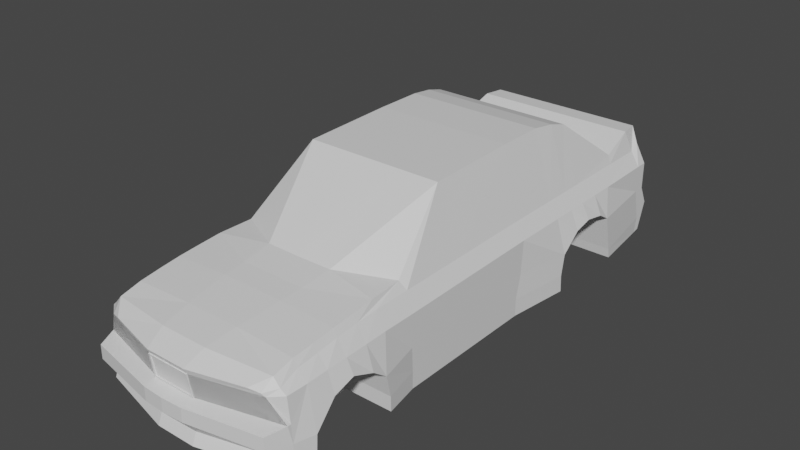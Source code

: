 # Source: not_a_bmw.blend  (saved by Blender 3.1.7; exported with 4.5.12 LTS)
import bpy
from mathutils import Matrix  # noqa: F401  (used for matrix-valued properties, if any)

bpy.ops.wm.read_factory_settings(use_empty=True)
scene = bpy.context.scene
scene.name = 'Scene'

# ---- collections
col_collection = bpy.data.collections.new('Collection'); scene.collection.children.link(col_collection)

# ---- materials (node trees are filled in below, after node groups)
mat_material = bpy.data.materials.new('Material')
mat_material.alpha_threshold = 0.0
mat_material.use_transparent_shadow = False
mat_material.line_color = (0.0, 0.0, 0.0, 1.0)

# ---- material node trees
mat_material.use_nodes = True; mat_material.node_tree.nodes.clear()
_N = mat_material.node_tree.nodes; _L = mat_material.node_tree.links
n0 = _N.new('ShaderNodeOutputMaterial'); n0.name = 'Material Output'; n0.location = (300, 300)
n1 = _N.new('ShaderNodeBsdfPrincipled'); n1.name = 'Principled BSDF'; n1.location = (10, 300)
n1.distribution = 'GGX'
n1.subsurface_method = 'RANDOM_WALK_SKIN'
n1.inputs[2].default_value = 0.4
n1.inputs[3].default_value = 1.45
n1.inputs[27].default_value = (0.0, 0.0, 0.0, 1.0)
n1.inputs[28].default_value = 1.0
_L.new(n1.outputs[0], n0.inputs[0])
n0.is_active_output = True

# ---- world
world_world = bpy.data.worlds.new('World'); scene.world = world_world
world_world.use_nodes = True; world_world.node_tree.nodes.clear()
_N = world_world.node_tree.nodes; _L = world_world.node_tree.links
n0 = _N.new('ShaderNodeOutputWorld'); n0.name = 'World Output'; n0.location = (300, 300)
n1 = _N.new('ShaderNodeBackground'); n1.name = 'Background'; n1.location = (10, 300)
n1.inputs[0].default_value = (0.05088, 0.05088, 0.05088, 1.0)
_L.new(n1.outputs[0], n0.inputs[0])
n0.is_active_output = True
world_world.color = (0.05088, 0.05088, 0.05088)
world_world.use_sun_shadow = False
world_world.sun_shadow_jitter_overblur = 0.0

# ---- meshes
me_cube = bpy.data.meshes.new('Cube')
me_cube.from_pydata([(1.333, 3.893, 2.976), (1.333, 5.658, 1.655), (1.333, 6.592, 2.009), (0.0, 6.592, 2.009), (0.0, 5.658, 1.655), (0.0, 2.712, 3.216), (0.0, 3.893, 2.976), (1.333, 3.369, 3.125), (0.0, 3.369, 3.125), (0.0, 1.413, 3.216), (0.7808, 1.413, 3.216), (0.0, 1.136, 1.416), (1.333, 1.136, 1.416), (0.0, 3.369, 1.416), (0.0, 2.712, 1.416), (0.0, 3.893, 1.416), (1.333, 7.03, 1.583), (0.0, 6.778, 1.416), (0.0, 7.03, 1.583), (0.0, 5.617, 1.416), (0.0, 4.497, 1.416), (0.0, -3.898, 1.363), (0.0, 1.136, 1.416), (0.0, -2.894, 1.371), (1.333, 1.136, 1.416), (0.0, -5.107, 1.274), (0.0, -6.243, 1.138), (0.0, -7.501, 0.8831), (0.0, -7.029, 0.9775), (0.0, -4.503, 1.32), (0.0, -5.675, 1.195), (0.0, 2.712, -0.5587), (1.582, 2.712, -0.5587), (1.582, 1.004, -0.5587), (0.0, 3.369, -0.5587), (1.582, 3.369, -0.5587), (0.0, 3.893, -0.5587), (0.0, 5.103, -0.7758), (1.582, 5.103, -0.7758), (1.582, 3.893, -0.5587), (0.0, -4.503, -0.5587), (0.0, -7.029, -0.6769), (0.0, -6.243, -0.693), (0.0, 7.377, -0.2609), (0.0, 4.497, -0.5587), (0.0, 7.009, -0.6393), (1.582, 1.004, -0.5587), (1.582, 7.377, -0.2609), (1.582, -6.243, -0.693), (1.582, -5.675, -0.5587), (0.542, -7.378, -0.6742), (0.0, -7.378, -0.6742), (1.582, -5.107, -0.5587), (1.582, -3.959, -0.6147), (1.582, -4.503, -0.5587), (0.0, -3.959, -0.6147), (0.0, -2.99, -0.5587), (0.0, -5.675, -0.5587), (0.0, -5.107, -0.5587), (0.0, 1.004, -0.5587), (1.582, 4.497, -0.5587), (0.0, 1.004, -0.5587), (0.0, 1.153, 0.07983), (0.0, 2.814, 0.008937), (1.582, 2.814, 0.008937), (1.582, 1.153, 0.07983), (0.0, 3.369, 0.4649), (1.582, 3.369, 0.4649), (0.0, 3.893, 0.5835), (0.0, 4.866, 0.2433), (1.582, 4.866, 0.2433), (1.582, 3.893, 0.5835), (0.0, 7.112, 0.2656), (0.0, 4.497, 0.4706), (0.0, 6.778, 0.2656), (1.582, 4.497, 0.4706), (1.582, 1.153, 0.07983), (0.0, 1.153, 0.07983), (0.0, -3.017, 0.07087), (1.582, 7.112, 0.2656), (0.0, -5.107, 0.5285), (1.582, -6.219, -0.2716), (1.582, -5.675, 0.3565), (0.0, -4.503, 0.284), (0.571, -7.716, 0.1263), (0.0, -7.036, -0.2582), (0.0, -5.675, 0.3565), (0.0, -6.219, -0.2716), (1.582, -5.107, 0.5285), (0.0, -4.093, -0.02539), (1.582, -4.093, -0.02539), (0.0, -7.747, -0.2416), (1.582, -4.503, 0.284), (0.0, -5.675, 0.8969), (1.582, -5.675, -1.023), (0.0, -5.675, -1.023), (1.582, -4.503, -1.023), (0.0, -4.503, -1.023), (0.0, -4.503, 0.9126), (0.542, -7.496, -0.9855), (0.0, -7.496, -0.9855), (0.0, -7.479, 0.8229), (0.5904, -7.479, 0.8229), (0.0, -7.029, 0.8499), (0.542, -7.029, -1.023), (0.0, -7.029, -1.023), (1.582, -6.243, -1.023), (0.0, -6.243, -1.023), (0.0, -6.243, 0.879), (0.0, -5.107, -1.023), (0.0, -5.107, 0.8991), (1.582, -5.107, -1.023), (0.0, -3.952, -1.012), (1.582, -3.952, -1.012), (0.0, -3.905, 0.9305), (1.582, -2.99, -1.023), (0.0, -3.037, 0.9327), (0.0, -2.99, -1.023), (0.0, 1.217, 0.9909), (0.0, 1.004, -1.023), (1.582, 1.004, -1.023), (1.582, 1.217, 0.9909), (1.582, 4.497, -1.023), (0.0, 4.497, -1.023), (0.0, 4.497, 0.9909), (1.582, 7.112, -1.023), (0.0, 7.112, -1.023), (1.582, 7.112, 1.014), (0.0, 7.112, 1.014), (0.0, 6.921, -1.063), (1.582, 6.921, -1.063), (0.0, 6.778, 1.014), (0.0, 5.152, -1.051), (1.582, 5.152, -1.051), (0.0, 5.157, 0.9909), (0.0, 3.893, 0.9909), (0.0, 3.893, -1.023), (1.582, 3.893, -1.023), (0.0, 3.369, -1.023), (0.0, 3.369, 0.9909), (1.582, 3.369, -1.023), (1.582, 2.741, -1.023), (1.582, 1.217, 0.9909), (1.582, 1.004, -1.023), (0.0, 2.712, 0.9909), (0.0, 2.741, -1.023), (0.0, 1.217, 0.9909), (0.0, 1.004, -1.023), (0.7808, 2.712, 3.216), (0.0, -3.699, 1.682), (0.0, -4.503, 1.574), (0.5541, -7.542, 0.9619), (0.6446, -7.029, 1.245), (0.7297, -6.243, 1.382), (0.0, -6.243, 1.382), (0.0, 7.152, 1.992), (1.333, 7.152, 1.992), (0.7808, 1.413, 3.216), (0.0, 1.413, 3.216), (0.8883, -4.503, 1.574), (0.9347, -3.681, 1.682), (0.0, -7.029, 1.245), (0.0, -7.542, 0.9619), (0.8032, -5.675, 1.453), (0.8496, -5.107, 1.525), (0.0, -5.107, 1.525), (0.0, -5.675, 1.453), (0.0, -0.9388, 0.0755), (0.0, -0.951, 1.394), (0.0, -0.9258, -1.023), (0.0, -0.9485, 0.9628), (1.582, -0.9258, -1.023), (0.0, -0.9258, -0.5587), (0.7808, -1.168, 3.154), (0.0, -1.168, 3.154), (2.305, 6.592, 2.009), (2.37, 5.658, 1.655), (2.356, -4.503, 1.512), (2.284, -2.97, 1.586), (1.989, -7.176, 0.9619), (2.34, -6.795, 1.182), (1.943, 3.369, 3.125), (1.904, 2.712, 3.216), (2.356, -5.675, 1.391), (2.356, -5.107, 1.462), (1.975, 3.893, 2.976), (2.705, 1.217, 0.9909), (2.456, 1.136, 1.416), (2.517, -6.795, 0.9775), (2.665, -6.776, 0.8499), (2.705, -5.107, 0.8991), (2.89, -5.107, 0.5285), (2.705, -6.243, 0.879), (2.456, -6.243, 1.138), (2.456, 4.497, 1.416), (2.705, 4.497, 0.9909), (2.456, 6.778, 1.416), (2.456, 5.617, 1.416), (2.456, 3.893, 1.416), (2.456, 3.369, 1.416), (2.456, 2.712, 1.416), (2.269, -7.073, 0.8993), (1.904, 1.413, 3.216), (2.456, 1.136, 1.416), (2.34, -6.243, 1.32), (2.456, -5.675, 1.195), (2.456, -4.503, 1.32), (2.456, -3.898, 1.363), (2.456, -5.107, 1.274), (2.456, -0.951, 1.394), (2.705, -0.9258, -0.5587), (2.705, -2.99, -0.5587), (2.89, -6.243, -0.693), (2.758, -6.752, -0.6769), (2.923, 2.712, -0.5587), (2.705, 1.004, -0.5587), (2.89, -3.959, -0.6147), (2.89, -5.675, 0.3565), (2.679, -6.848, -0.6742), (2.923, 5.103, -0.7758), (2.705, 7.009, -0.6393), (2.705, 7.112, 0.2656), (2.705, 7.377, -0.2609), (2.923, 2.814, 0.008937), (2.923, 4.866, 0.2433), (2.89, -6.219, -0.2716), (2.705, 6.778, 0.2656), (2.89, -4.093, -0.02539), (2.54, -7.333, -0.2416), (2.89, -4.503, 0.284), (2.758, -6.759, -0.2582), (2.923, 3.893, 0.5835), (2.923, 4.497, 0.4706), (2.705, -0.9388, 0.0755), (2.705, -3.017, 0.07087), (2.923, 3.369, 0.4649), (2.705, 1.153, 0.07983), (2.705, 5.157, 0.9909), (2.705, 3.893, 0.9909), (2.705, 7.112, 1.014), (2.345, -7.031, 0.8229), (2.705, -5.675, 0.8969), (2.705, 6.778, 1.014), (2.705, 1.217, 0.9909), (2.705, 1.153, 0.07983), (2.705, 2.712, 0.9909), (2.705, 3.369, 0.9909), (2.705, -4.503, 0.9126), (2.679, -6.966, -0.9855), (2.758, -6.752, -1.023), (2.705, -3.905, 0.9305), (2.705, -3.037, 0.9327), (2.89, -3.952, -1.012), (2.705, -0.9485, 0.9628), (2.705, -2.99, -1.023), (2.89, -6.243, -1.023), (2.705, -0.9258, -1.023), (2.456, -2.894, 1.371), (2.456, 7.03, 1.583), (2.705, 7.112, -1.023), (2.705, 6.921, -1.063), (2.705, 1.004, -0.5587), (2.705, 1.004, -1.023), (2.923, 5.152, -1.051), (2.705, 1.004, -1.023), (2.923, 2.741, -1.023), (1.904, -1.168, 3.154), (2.22, 7.152, 1.992), (1.904, 1.413, 3.216), (0.3262, 7.03, 1.583), (1.895, 7.03, 1.583), (0.0, -7.479, 0.8229), (2.345, -7.031, 0.8229), (0.5904, -7.373, 0.19), (0.0, -7.373, 0.19), (0.5904, -7.404, 0.19), (0.5904, -7.479, 0.8229), (2.716, -6.843, 0.1988), (2.345, -7.031, 0.8229), (0.0, -7.479, 0.8229), (2.345, -7.031, 0.8229), (0.571, -7.718, -0.2416), (0.0, -7.745, 0.1263), (2.54, -7.33, 0.1263), (0.5904, -7.373, 0.19), (0.0, -7.373, 0.19), (2.716, -6.843, 0.1988), (2.284, -2.97, 1.586), (2.356, -4.503, 1.512), (2.284, -2.97, 1.586), (2.456, -3.898, 1.363), (0.0, -4.503, 1.574), (2.356, -4.503, 1.512), (2.284, -2.97, 1.586), (2.342, -3.897, 1.566), (2.284, -2.97, 1.586), (0.0, -4.503, 1.574), (2.716, -6.755, 0.1983), (0.5904, -7.373, 0.19), (0.0, -7.373, 0.19), (0.5904, -7.479, 0.8229), (0.0, -7.479, 0.8229), (0.0, -7.404, 0.19), (0.5904, -7.509, 0.8229), (0.0, -7.509, 0.8229), (0.5904, -7.404, 0.19), (0.0, -7.404, 0.19), (0.5904, -7.509, 0.8229), (0.5468, -7.411, 0.2367), (0.0, -7.509, 0.8229), (0.5904, -7.404, 0.19), (0.0, -7.404, 0.19), (0.5904, -7.509, 0.8229), (0.5468, -7.381, 0.2367), (0.0, -7.509, 0.8229), (0.0, -7.411, 0.2367), (0.5468, -7.504, 0.7917), (0.0, -7.504, 0.7917), (0.0, -7.381, 0.2367), (0.5468, -7.474, 0.7917), (0.0, -7.474, 0.7917), (0.0, -7.474, 0.7917)], [(286, 297)], [(164, 165, 166, 163), (152, 161, 162, 151), (159, 291, 296, 150, 165, 164), (5, 148, 7, 8), (98, 110, 25, 29), (56, 117, 112, 55), (163, 166, 154, 153), (33, 143, 264, 215), (146, 142, 12, 11), (127, 128, 18, 269, 16), (153, 152, 180, 204), (106, 48, 212, 255), (194, 197, 176, 185, 198), (108, 103, 28, 26), (112, 113, 96, 97), (121, 24, 203, 243), (105, 104, 99, 100), (163, 153, 204, 183), (132, 37, 45, 129), (149, 160, 173, 174), (113, 53, 54, 96), (30, 26, 154, 166), (87, 42, 41, 85), (157, 173, 266, 202), (70, 38, 219, 224), (136, 36, 44, 123), (75, 60, 38, 70), (24, 157, 202, 203), (85, 41, 51, 91), (89, 55, 40, 83), (71, 75, 232, 231), (0, 7, 181, 185), (4, 1, 2, 3), (171, 120, 262, 256), (145, 31, 34, 138), (67, 35, 39, 71), (94, 49, 48, 106), (114, 89, 83, 98), (123, 44, 37, 132), (53, 90, 92, 54), (167, 172, 56, 78), (98, 83, 80, 110), (116, 78, 89, 114), (120, 46, 261, 262), (110, 80, 86, 93), (37, 69, 74, 45), (108, 87, 85, 103), (61, 62, 63, 31), (103, 85, 285, 101), (62, 61, 59, 77), (71, 39, 60, 75), (32, 64, 223, 214), (52, 88, 82, 49), (36, 68, 73, 44), (146, 62, 77, 118), (102, 284, 286, 240, 272), (99, 104, 249, 248), (58, 109, 95, 57), (81, 82, 217, 225), (148, 10, 268, 182), (47, 79, 221, 222), (55, 112, 97, 40), (46, 76, 244, 261), (144, 146, 11, 14), (107, 106, 104, 105), (40, 97, 109, 58), (128, 131, 17, 18), (109, 111, 94, 95), (41, 105, 100, 51), (117, 115, 113, 112), (57, 95, 107, 42), (95, 94, 106, 107), (103, 101, 27, 28), (284, 102, 271, 101, 285), (156, 2, 175, 267), (42, 107, 105, 41), (97, 96, 111, 109), (63, 144, 139, 66), (79, 127, 239, 221), (110, 93, 30, 25), (43, 72, 79, 47), (60, 122, 133, 38), (35, 140, 137, 39), (133, 132, 129, 130), (31, 63, 66, 34), (45, 74, 72, 43), (88, 92, 229, 191), (12, 142, 186, 187), (65, 33, 215, 236), (99, 50, 51, 100), (143, 33, 46, 120), (69, 134, 131, 74), (38, 133, 263, 219), (23, 21, 149, 174, 168), (134, 124, 20, 19), (126, 43, 47, 125), (147, 61, 31, 145), (83, 40, 58, 80), (151, 102, 272, 240, 201, 179), (137, 136, 123, 122), (74, 131, 128, 72), (39, 137, 122, 60), (61, 147, 119, 59), (127, 16, 270, 258, 239), (65, 142, 121, 76), (281, 50, 218, 228), (53, 113, 252, 216), (153, 154, 161, 152), (114, 98, 29, 21), (116, 114, 21, 23), (13, 14, 5, 8), (24, 22, 158, 157), (80, 58, 57, 86), (78, 56, 55, 89), (86, 57, 42, 87), (135, 139, 13, 15), (129, 45, 43, 126), (64, 32, 35, 67), (49, 82, 81, 48), (93, 86, 87, 108), (50, 99, 248, 218), (33, 65, 76, 46), (170, 167, 78, 116), (141, 145, 138, 140), (140, 138, 136, 137), (124, 135, 15, 20), (66, 139, 135, 68), (122, 123, 132, 133), (73, 124, 134, 69), (130, 125, 259, 260), (169, 171, 115, 117), (19, 20, 15, 6, 4), (130, 129, 126, 125), (72, 128, 127, 79), (68, 135, 124, 73), (170, 116, 23, 168), (125, 47, 222, 259), (142, 146, 118, 121), (131, 134, 19, 17), (90, 53, 216, 227), (172, 169, 117, 56), (164, 163, 183, 184), (16, 156, 267, 258, 270), (7, 148, 182, 181), (104, 106, 255, 249), (93, 108, 26, 30), (25, 30, 166, 165), (142, 65, 236, 186), (3, 2, 156, 155), (160, 149, 150, 296, 291, 159), (10, 12, 187, 268), (8, 7, 0, 6), (139, 144, 14, 13), (111, 52, 49, 94), (17, 19, 4, 3), (121, 118, 22, 24), (147, 143, 120, 119), (145, 141, 143, 147), (64, 67, 235, 223), (62, 146, 144, 63), (32, 141, 140, 35), (96, 54, 52, 111), (34, 66, 68, 36), (138, 34, 36, 136), (54, 92, 88, 52), (44, 73, 69, 37), (152, 151, 179, 180), (143, 141, 265, 264), (50, 281, 91, 51), (1, 0, 185, 176), (148, 5, 9, 10), (26, 28, 161, 154), (115, 171, 256, 254), (18, 17, 3, 155), (11, 12, 10, 9), (28, 27, 162, 161), (67, 71, 231, 235), (141, 32, 214, 265), (113, 115, 254, 252), (15, 13, 8, 6), (21, 29, 150, 149), (92, 90, 227, 229), (76, 121, 243, 244), (29, 25, 165, 150), (14, 11, 9, 5), (2, 1, 176, 175), (16, 269, 18, 155, 156), (133, 130, 260, 263), (22, 168, 174, 158), (82, 88, 191, 217), (59, 119, 169, 172), (118, 170, 168, 22), (119, 120, 171, 169), (118, 77, 167, 170), (48, 81, 225, 212), (157, 158, 174, 173), (159, 164, 184, 177), (77, 59, 172, 167), (75, 70, 224, 232), (225, 192, 189, 297, 230), (186, 245, 200, 187), (246, 238, 198, 199), (217, 241, 192, 225), (195, 237, 197, 194), (208, 206, 177, 184), (250, 251, 257, 290), (199, 198, 185, 181), (188, 193, 204, 180), (178, 295, 289, 294, 288, 292, 177, 206, 207, 290, 257, 209, 266), (265, 214, 215, 264), (255, 212, 213, 249), (254, 211, 216, 252), (210, 233, 234, 211), (227, 250, 247, 229), (238, 195, 194, 198), (224, 219, 220, 226), (212, 225, 230, 213), (195, 232, 224, 237), (238, 231, 232, 195), (237, 224, 226, 242), (245, 223, 235, 246), (214, 223, 236, 215), (211, 234, 227, 216), (230, 297, 189, 240, 286), (229, 247, 190, 191), (191, 190, 241, 217), (213, 230, 228, 218), (242, 239, 258, 196), (220, 260, 259, 222), (233, 253, 251, 234), (240, 189, 188, 201), (253, 243, 203, 209), (245, 246, 199, 200), (246, 235, 231, 238), (247, 250, 207, 206), (219, 263, 260, 220), (190, 247, 206, 208), (241, 190, 208, 205), (234, 251, 250, 227), (193, 205, 183, 204), (189, 192, 193, 188), (256, 210, 211, 254), (237, 242, 196, 197), (197, 196, 175, 176), (226, 220, 222, 221), (192, 241, 205, 193), (223, 245, 186, 236), (242, 226, 221, 239), (249, 213, 218, 248), (0, 1, 4, 6), (196, 258, 267, 175), (200, 199, 181, 182), (205, 208, 184, 183), (209, 203, 202, 266), (187, 200, 182, 268), (201, 188, 180, 179), (262, 261, 210, 256), (251, 253, 209, 257), (244, 243, 253, 233), (261, 244, 233, 210), (269, 18, 258, 270, 16), (276, 273, 277, 278, 280), (274, 273, 298, 299), (281, 84, 282, 91), (230, 286, 283, 228), (228, 283, 84, 281), (84, 284, 285, 282), (283, 286, 284, 84), (282, 285, 85, 91), (101, 271, 102, 151, 162, 27), (294, 290, 207), (207, 250, 290), (293, 178, 257, 287, 289, 295), (160, 178, 266, 173), (160, 294, 289, 295, 178), (177, 292, 288, 294, 160, 159), (299, 298, 275, 302), (276, 279, 301, 300), (273, 276, 300, 298), (302, 275, 305, 306), (300, 301, 304, 303), (298, 300, 303, 275), (307, 309, 314, 312), (303, 304, 309, 307), (275, 303, 307, 305), (311, 310, 308, 315), (305, 307, 312, 310), (306, 305, 310, 311), (316, 317, 321, 319), (312, 314, 317, 316), (310, 312, 316, 308), (313, 319, 321, 320, 318), (315, 308, 313, 318), (308, 316, 319, 313)])
_uv = me_cube.uv_layers.new(name='UVMap')
_uv.uv.foreach_set('vector', [0.375, 0.25, 0.625, 0.25, 0.625, 0.25, 0.375, 0.25, 0.375, 0.25, 0.625, 0.25, 0.625, 0.25, 0.375, 0.25, 0.375, 0.25, 0.625, 0.25, 0.625, 0.25, 0.625, 0.25, 0.625, 0.25, 0.375, 0.25, 0.625, 0.0, 0.375, 0.0, 0.375, 0.0, 0.625, 0.0, 0.375, 0.5, 0.375, 0.5, 0.375, 0.5, 0.375, 0.5, 0.1826, 0.5, 0.125, 0.5, 0.125, 0.5, 0.1826, 0.5, 0.375, 0.25, 0.625, 0.25, 0.625, 0.25, 0.375, 0.25, 0.4326, 1.0, 0.375, 1.0, 0.375, 1.0, 0.4326, 1.0, 0.625, 0.25, 0.375, 0.25, 0.375, 0.25, 0.625, 0.25, 0.875, 0.75, 0.875, 0.5, 0.875, 0.5, 0.875, 0.625, 0.875, 0.75, 0.375, 0.25, 0.375, 0.25, 0.375, 0.25, 0.375, 0.25, 0.375, 1.0, 0.4326, 1.0, 0.4326, 1.0, 0.375, 1.0, 0.625, 0.75, 0.625, 0.75, 0.625, 0.75, 0.625, 0.75, 0.625, 0.75, 0.375, 0.5, 0.375, 0.5, 0.375, 0.5, 0.375, 0.5, 0.375, 0.75, 0.625, 0.75, 0.625, 0.75, 0.375, 0.75, 0.375, 0.25, 0.375, 0.25, 0.375, 0.25, 0.375, 0.25, 0.375, 0.75, 0.625, 0.75, 0.625, 0.75, 0.375, 0.75, 0.375, 0.25, 0.375, 0.25, 0.375, 0.25, 0.375, 0.25, 0.125, 0.75, 0.1826, 0.75, 0.1826, 0.75, 0.125, 0.75, 0.625, 0.25, 0.375, 0.25, 0.375, 0.25, 0.625, 0.25, 0.375, 1.0, 0.4326, 1.0, 0.4326, 1.0, 0.375, 1.0, 0.375, 0.5, 0.375, 0.5, 0.375, 0.5, 0.375, 0.5, 0.2619, 0.5, 0.1826, 0.5, 0.1826, 0.5, 0.2619, 0.5, 0.375, 0.25, 0.375, 0.25, 0.375, 0.25, 0.375, 0.25, 0.5119, 0.75, 0.4326, 0.75, 0.4326, 0.75, 0.5119, 0.75, 0.125, 0.75, 0.1826, 0.75, 0.1826, 0.75, 0.125, 0.75, 0.5119, 0.75, 0.4326, 0.75, 0.4326, 0.75, 0.5119, 0.75, 0.375, 0.25, 0.375, 0.25, 0.375, 0.25, 0.375, 0.25, 0.2619, 0.5, 0.1826, 0.5, 0.1826, 0.5, 0.2619, 0.5, 0.2619, 0.5, 0.1826, 0.5, 0.1826, 0.5, 0.2619, 0.5, 0.5119, 0.75, 0.5119, 0.75, 0.5119, 0.75, 0.5119, 0.75, 0.375, 0.0, 0.375, 0.0, 0.375, 0.0, 0.375, 0.0, 0.625, 0.0, 0.375, 0.0, 0.375, 0.0, 0.625, 0.0, 0.625, 0.75, 0.625, 0.75, 0.625, 0.75, 0.625, 0.75, 0.125, 0.75, 0.1826, 0.75, 0.1826, 0.75, 0.125, 0.75, 0.5119, 0.75, 0.4326, 0.75, 0.4326, 0.75, 0.5119, 0.75, 0.375, 1.0, 0.4326, 1.0, 0.4326, 1.0, 0.375, 1.0, 0.375, 0.5, 0.2619, 0.5, 0.2619, 0.5, 0.375, 0.5, 0.125, 0.75, 0.1826, 0.75, 0.1826, 0.75, 0.125, 0.75, 0.4326, 1.0, 0.5119, 1.0, 0.5119, 1.0, 0.4326, 1.0, 0.2619, 0.5, 0.1826, 0.5, 0.1826, 0.5, 0.2619, 0.5, 0.375, 0.5, 0.2619, 0.5, 0.2619, 0.5, 0.375, 0.5, 0.375, 0.5, 0.2619, 0.5, 0.2619, 0.5, 0.375, 0.5, 0.375, 1.0, 0.4326, 1.0, 0.4326, 1.0, 0.375, 1.0, 0.375, 0.5, 0.2619, 0.5, 0.2619, 0.5, 0.375, 0.5, 0.1826, 0.75, 0.2619, 0.75, 0.2619, 0.75, 0.1826, 0.75, 0.375, 0.5, 0.2619, 0.5, 0.2619, 0.5, 0.375, 0.5, 0.1826, 0.5, 0.2619, 0.5, 0.2619, 0.75, 0.1826, 0.75, 0.375, 0.5, 0.2619, 0.5, 0.2619, 0.5, 0.375, 0.5, 0.2619, 0.5, 0.1826, 0.5, 0.1826, 0.5, 0.2619, 0.5, 0.5119, 0.75, 0.4326, 0.75, 0.4326, 0.75, 0.5119, 0.75, 0.4326, 0.75, 0.5119, 0.75, 0.5119, 0.75, 0.4326, 0.75, 0.4326, 1.0, 0.5119, 1.0, 0.5119, 1.0, 0.4326, 1.0, 0.1826, 0.75, 0.2619, 0.75, 0.2619, 0.75, 0.1826, 0.75, 0.375, 0.5, 0.2619, 0.5, 0.2619, 0.5, 0.375, 0.5, 0.625, 0.25, 0.5119, 0.25, 0.5119, 0.25, 0.625, 0.25, 0.625, 0.25, 0.625, 0.75, 0.625, 0.75, 0.625, 0.75, 0.625, 0.75, 0.1826, 0.5, 0.125, 0.5, 0.125, 0.5, 0.1826, 0.5, 0.5119, 1.0, 0.5119, 1.0, 0.5119, 1.0, 0.5119, 1.0, 0.375, 0.0, 0.375, 0.25, 0.375, 0.25, 0.375, 0.0, 0.6826, 0.75, 0.7619, 0.75, 0.7619, 0.75, 0.6826, 0.75, 0.1826, 0.5, 0.125, 0.5, 0.125, 0.5, 0.1826, 0.5, 0.4326, 1.0, 0.5119, 1.0, 0.5119, 1.0, 0.4326, 1.0, 0.375, 0.75, 0.375, 0.5, 0.375, 0.5, 0.375, 0.75, 0.375, 0.75, 0.625, 0.75, 0.625, 0.75, 0.375, 0.75, 0.1826, 0.5, 0.125, 0.5, 0.125, 0.5, 0.1826, 0.5, 0.375, 0.75, 0.375, 0.75, 0.375, 0.75, 0.375, 0.75, 0.375, 0.75, 0.625, 0.75, 0.625, 0.75, 0.375, 0.75, 0.1826, 0.5, 0.125, 0.5, 0.125, 0.5, 0.1826, 0.5, 0.375, 0.75, 0.625, 0.75, 0.625, 0.75, 0.375, 0.75, 0.1826, 0.5, 0.125, 0.5, 0.125, 0.5, 0.1826, 0.5, 0.375, 0.75, 0.625, 0.75, 0.625, 0.75, 0.375, 0.75, 0.375, 0.5, 0.375, 0.5, 0.375, 0.5, 0.375, 0.5, 0.5119, 0.25, 0.625, 0.25, 0.625, 0.5, 0.625, 0.5, 0.5119, 0.5, 0.375, 0.0, 0.375, 0.0, 0.375, 0.0, 0.375, 0.0, 0.1826, 0.5, 0.125, 0.5, 0.125, 0.5, 0.1826, 0.5, 0.375, 0.75, 0.625, 0.75, 0.625, 0.75, 0.375, 0.75, 0.2619, 0.75, 0.375, 0.75, 0.375, 0.75, 0.2619, 0.75, 0.7619, 0.75, 0.875, 0.75, 0.875, 0.75, 0.7619, 0.75, 0.375, 0.5, 0.375, 0.5, 0.375, 0.5, 0.375, 0.5, 0.6826, 0.5, 0.7619, 0.5, 0.7619, 0.75, 0.6826, 0.75, 0.4326, 0.75, 0.375, 0.75, 0.375, 0.75, 0.4326, 0.75, 0.4326, 0.75, 0.375, 0.75, 0.375, 0.75, 0.4326, 0.75, 0.625, 0.5, 0.375, 0.5, 0.375, 0.5, 0.625, 0.5, 0.1826, 0.75, 0.2619, 0.75, 0.2619, 0.75, 0.1826, 0.75, 0.1826, 0.75, 0.2619, 0.75, 0.2619, 0.75, 0.1826, 0.75, 0.5119, 1.0, 0.5119, 1.0, 0.5119, 1.0, 0.5119, 1.0, 0.375, 0.25, 0.375, 0.25, 0.375, 0.25, 0.375, 0.25, 0.5119, 1.0, 0.4326, 1.0, 0.4326, 1.0, 0.5119, 1.0, 0.375, 0.25, 0.4326, 0.25, 0.4326, 0.5, 0.375, 0.5, 0.375, 1.0, 0.4326, 1.0, 0.4326, 1.0, 0.375, 1.0, 0.2619, 0.75, 0.375, 0.75, 0.375, 0.75, 0.2619, 0.75, 0.4326, 0.75, 0.375, 0.75, 0.375, 0.75, 0.4326, 0.75, 0.375, 0.5, 0.375, 0.5, 0.375, 0.5, 0.375, 0.5, 0.375, 0.5, 0.375, 0.75, 0.375, 0.75, 0.375, 0.75, 0.375, 0.75, 0.625, 0.5, 0.6826, 0.5, 0.6826, 0.75, 0.625, 0.75, 0.125, 0.5, 0.1826, 0.5, 0.1826, 0.75, 0.125, 0.75, 0.2619, 0.5, 0.1826, 0.5, 0.1826, 0.5, 0.2619, 0.5, 0.625, 0.25, 0.625, 0.25, 0.625, 0.25, 0.625, 0.25, 0.625, 0.25, 0.625, 0.25, 0.625, 0.5, 0.375, 0.5, 0.375, 0.5, 0.625, 0.5, 0.2619, 0.75, 0.375, 0.75, 0.375, 0.75, 0.2619, 0.75, 0.4326, 0.75, 0.375, 0.75, 0.375, 0.75, 0.4326, 0.75, 0.1826, 0.5, 0.125, 0.5, 0.125, 0.5, 0.1826, 0.5, 0.875, 0.75, 0.875, 0.75, 0.875, 0.75, 0.875, 0.75, 0.875, 0.75, 0.5119, 1.0, 0.625, 1.0, 0.625, 1.0, 0.5119, 1.0, 0.5119, 0.25, 0.4326, 0.25, 0.4326, 0.25, 0.5119, 0.25, 0.4326, 1.0, 0.375, 1.0, 0.375, 1.0, 0.4326, 1.0, 0.375, 0.25, 0.625, 0.25, 0.625, 0.25, 0.375, 0.25, 0.375, 0.5, 0.375, 0.5, 0.375, 0.5, 0.375, 0.5, 0.375, 0.5, 0.375, 0.5, 0.375, 0.5, 0.375, 0.5, 0.375, 0.75, 0.375, 0.75, 0.375, 0.75, 0.375, 0.75, 0.375, 0.25, 0.625, 0.25, 0.625, 0.25, 0.375, 0.25, 0.2619, 0.5, 0.1826, 0.5, 0.1826, 0.5, 0.2619, 0.5, 0.2619, 0.5, 0.1826, 0.5, 0.1826, 0.5, 0.2619, 0.5, 0.2619, 0.5, 0.1826, 0.5, 0.1826, 0.5, 0.2619, 0.5, 0.375, 0.75, 0.375, 0.75, 0.375, 0.75, 0.375, 0.75, 0.125, 0.75, 0.1826, 0.75, 0.1826, 0.75, 0.125, 0.75, 0.5119, 0.75, 0.4326, 0.75, 0.4326, 0.75, 0.5119, 0.75, 0.4326, 1.0, 0.5119, 1.0, 0.5119, 1.0, 0.4326, 1.0, 0.375, 0.5, 0.2619, 0.5, 0.2619, 0.5, 0.375, 0.5, 0.4326, 0.25, 0.375, 0.25, 0.375, 0.25, 0.4326, 0.25, 0.4326, 1.0, 0.5119, 1.0, 0.5119, 1.0, 0.4326, 1.0, 0.375, 0.5, 0.2619, 0.5, 0.2619, 0.5, 0.375, 0.5, 0.625, 0.5, 0.375, 0.5, 0.375, 0.5, 0.625, 0.5, 0.625, 0.5, 0.375, 0.5, 0.375, 0.5, 0.625, 0.5, 0.375, 0.75, 0.375, 0.75, 0.375, 0.75, 0.375, 0.75, 0.2619, 0.75, 0.375, 0.75, 0.375, 0.75, 0.2619, 0.75, 0.625, 0.5, 0.375, 0.5, 0.375, 0.5, 0.625, 0.5, 0.2619, 0.75, 0.375, 0.75, 0.375, 0.75, 0.2619, 0.75, 0.625, 0.5, 0.625, 0.5, 0.625, 0.5, 0.625, 0.5, 0.375, 0.75, 0.625, 0.75, 0.625, 0.75, 0.375, 0.75, 0.375, 0.75, 0.375, 0.75, 0.375, 0.75, 0.375, 0.75, 0.375, 0.75, 0.625, 0.5, 0.375, 0.5, 0.375, 0.5, 0.625, 0.5, 0.7619, 0.5, 0.875, 0.5, 0.875, 0.75, 0.7619, 0.75, 0.2619, 0.75, 0.375, 0.75, 0.375, 0.75, 0.2619, 0.75, 0.375, 0.5, 0.375, 0.5, 0.375, 0.5, 0.375, 0.5, 0.625, 0.75, 0.6826, 0.75, 0.6826, 0.75, 0.625, 0.75, 0.375, 0.25, 0.625, 0.25, 0.625, 0.25, 0.375, 0.25, 0.375, 0.75, 0.375, 0.75, 0.375, 0.75, 0.375, 0.75, 0.5119, 1.0, 0.4326, 1.0, 0.4326, 1.0, 0.5119, 1.0, 0.1826, 0.5, 0.125, 0.5, 0.125, 0.5, 0.1826, 0.5, 0.375, 0.25, 0.375, 0.25, 0.375, 0.25, 0.375, 0.25, 0.875, 0.75, 0.875, 0.75, 0.875, 0.75, 0.875, 0.75, 0.875, 0.75, 0.375, 0.0, 0.375, 0.0, 0.375, 0.0, 0.375, 0.0, 0.625, 0.75, 0.625, 0.75, 0.625, 0.75, 0.625, 0.75, 0.375, 0.5, 0.375, 0.5, 0.375, 0.5, 0.375, 0.5, 0.375, 0.5, 0.375, 0.5, 0.375, 0.5, 0.375, 0.5, 0.625, 1.0, 0.5119, 1.0, 0.5119, 1.0, 0.625, 1.0, 0.625, 0.0, 0.375, 0.0, 0.375, 0.0, 0.625, 0.0, 0.375, 0.25, 0.625, 0.25, 0.625, 0.25, 0.625, 0.25, 0.625, 0.25, 0.375, 0.25, 0.375, 0.25, 0.375, 0.25, 0.375, 0.25, 0.375, 0.25, 0.625, 0.0, 0.375, 0.0, 0.375, 0.0, 0.625, 0.0, 0.375, 0.75, 0.375, 0.75, 0.375, 0.75, 0.375, 0.75, 0.375, 1.0, 0.4326, 1.0, 0.4326, 1.0, 0.375, 1.0, 0.375, 0.75, 0.375, 0.75, 0.375, 0.75, 0.375, 0.75, 0.375, 0.25, 0.625, 0.25, 0.625, 0.25, 0.375, 0.25, 0.375, 0.75, 0.625, 0.75, 0.625, 0.75, 0.375, 0.75, 0.375, 0.5, 0.625, 0.5, 0.625, 0.75, 0.375, 0.75, 0.5119, 0.75, 0.5119, 0.75, 0.5119, 0.75, 0.5119, 0.75, 0.2619, 0.5, 0.375, 0.5, 0.375, 0.75, 0.2619, 0.75, 0.4326, 0.75, 0.375, 0.75, 0.375, 0.75, 0.4326, 0.75, 0.375, 1.0, 0.4326, 1.0, 0.4326, 1.0, 0.375, 1.0, 0.1826, 0.75, 0.2619, 0.75, 0.2619, 0.75, 0.1826, 0.75, 0.125, 0.75, 0.1826, 0.75, 0.1826, 0.75, 0.125, 0.75, 0.4326, 1.0, 0.5119, 1.0, 0.5119, 1.0, 0.4326, 1.0, 0.1826, 0.75, 0.2619, 0.75, 0.2619, 0.75, 0.1826, 0.75, 0.375, 0.25, 0.375, 0.25, 0.375, 0.25, 0.375, 0.25, 0.625, 0.75, 0.625, 0.5, 0.625, 0.5, 0.625, 0.75, 0.4326, 0.25, 0.5119, 0.25, 0.5119, 0.5, 0.4326, 0.5, 0.375, 0.0, 0.375, 0.0, 0.375, 0.0, 0.375, 0.0, 0.375, 0.0, 0.625, 0.0, 0.625, 0.25, 0.375, 0.25, 0.375, 0.5, 0.375, 0.5, 0.375, 0.5, 0.375, 0.5, 0.625, 0.75, 0.625, 0.75, 0.625, 0.75, 0.625, 0.75, 0.375, 0.75, 0.375, 0.75, 0.375, 0.75, 0.375, 0.75, 0.625, 0.25, 0.375, 0.25, 0.375, 0.25, 0.625, 0.25, 0.375, 0.5, 0.375, 0.5, 0.375, 0.5, 0.375, 0.5, 0.5119, 0.75, 0.5119, 0.75, 0.5119, 0.75, 0.5119, 0.75, 0.375, 0.75, 0.4326, 0.75, 0.4326, 0.75, 0.375, 0.75, 0.625, 0.75, 0.625, 0.75, 0.625, 0.75, 0.625, 0.75, 0.375, 0.75, 0.375, 0.75, 0.375, 0.75, 0.375, 0.75, 0.375, 0.5, 0.375, 0.5, 0.375, 0.5, 0.375, 0.5, 0.5119, 1.0, 0.5119, 1.0, 0.5119, 1.0, 0.5119, 1.0, 0.5119, 1.0, 0.625, 1.0, 0.625, 1.0, 0.5119, 1.0, 0.375, 0.5, 0.375, 0.5, 0.375, 0.5, 0.375, 0.5, 0.375, 0.75, 0.375, 0.5, 0.375, 0.5, 0.375, 0.75, 0.375, 0.0, 0.375, 0.0, 0.375, 0.0, 0.375, 0.0, 0.875, 0.75, 0.875, 0.625, 0.875, 0.5, 0.875, 0.5, 0.875, 0.75, 0.625, 0.5, 0.625, 0.5, 0.625, 0.5, 0.625, 0.5, 0.375, 0.5, 0.375, 0.5, 0.375, 0.5, 0.375, 0.5, 0.5119, 1.0, 0.5119, 1.0, 0.5119, 1.0, 0.5119, 1.0, 0.1826, 0.5, 0.125, 0.5, 0.125, 0.5, 0.1826, 0.5, 0.375, 0.5, 0.375, 0.5, 0.375, 0.5, 0.375, 0.5, 0.375, 0.75, 0.625, 0.75, 0.625, 0.75, 0.375, 0.75, 0.375, 0.5, 0.2619, 0.5, 0.2619, 0.5, 0.375, 0.5, 0.4326, 1.0, 0.5119, 1.0, 0.5119, 1.0, 0.4326, 1.0, 0.375, 0.25, 0.625, 0.25, 0.625, 0.25, 0.375, 0.25, 0.375, 0.25, 0.375, 0.25, 0.375, 0.25, 0.375, 0.25, 0.2619, 0.5, 0.1826, 0.5, 0.1826, 0.5, 0.2619, 0.5, 0.5119, 0.75, 0.5119, 0.75, 0.5119, 0.75, 0.5119, 0.75, 0.5119, 1.0, 0.625, 1.0, 0.625, 1.0, 0.5685, 1.0, 0.5119, 1.0, 0.625, 1.0, 0.625, 0.75, 0.625, 0.75, 0.625, 1.0, 0.625, 0.75, 0.625, 0.75, 0.625, 0.75, 0.625, 0.75, 0.5119, 1.0, 0.625, 1.0, 0.625, 1.0, 0.5119, 1.0, 0.625, 0.75, 0.625, 0.75, 0.625, 0.75, 0.625, 0.75, 0.625, 1.0, 0.625, 1.0, 0.625, 1.0, 0.625, 1.0, 0.625, 1.0, 0.625, 1.0, 0.625, 1.0, 0.625, 1.0, 0.625, 0.75, 0.625, 0.75, 0.625, 0.75, 0.625, 0.75, 0.625, 1.0, 0.625, 1.0, 0.625, 1.0, 0.625, 1.0, 0.625, 1.0, 0.625, 1.0, 0.625, 1.0, 0.625, 1.0, 0.625, 1.0, 0.625, 1.0, 0.625, 1.0, 0.625, 1.0, 0.625, 1.0, 0.625, 1.0, 0.625, 1.0, 0.625, 1.0, 0.625, 1.0, 0.375, 0.75, 0.4326, 0.75, 0.4326, 1.0, 0.375, 1.0, 0.375, 1.0, 0.4326, 1.0, 0.4326, 1.0, 0.375, 1.0, 0.375, 1.0, 0.4326, 1.0, 0.4326, 1.0, 0.375, 1.0, 0.4326, 1.0, 0.5119, 1.0, 0.5119, 1.0, 0.4326, 1.0, 0.5119, 1.0, 0.625, 1.0, 0.625, 1.0, 0.5119, 1.0, 0.625, 0.75, 0.625, 0.75, 0.625, 0.75, 0.625, 0.75, 0.5119, 0.75, 0.4326, 0.75, 0.4326, 0.75, 0.5119, 0.75, 0.4326, 1.0, 0.5119, 1.0, 0.5119, 1.0, 0.4326, 1.0, 0.625, 0.75, 0.5119, 0.75, 0.5119, 0.75, 0.625, 0.75, 0.625, 0.75, 0.5119, 0.75, 0.5119, 0.75, 0.625, 0.75, 0.625, 0.75, 0.5119, 0.75, 0.5119, 0.75, 0.625, 0.75, 0.625, 0.75, 0.5119, 0.75, 0.5119, 0.75, 0.625, 0.75, 0.4326, 0.75, 0.5119, 0.75, 0.5119, 1.0, 0.4326, 1.0, 0.4326, 1.0, 0.5119, 1.0, 0.5119, 1.0, 0.4326, 1.0, 0.5119, 1.0, 0.5685, 1.0, 0.625, 1.0, 0.625, 1.0, 0.5119, 1.0, 0.5119, 1.0, 0.625, 1.0, 0.625, 1.0, 0.5119, 1.0, 0.5119, 1.0, 0.625, 1.0, 0.625, 1.0, 0.5119, 1.0, 0.4326, 1.0, 0.5119, 1.0, 0.5119, 1.0, 0.4326, 1.0, 0.625, 0.75, 0.625, 0.75, 0.625, 0.75, 0.625, 0.75, 0.4326, 0.75, 0.375, 0.75, 0.375, 0.75, 0.4326, 0.75, 0.5119, 1.0, 0.625, 1.0, 0.625, 1.0, 0.5119, 1.0, 0.625, 1.0, 0.625, 1.0, 0.625, 1.0, 0.625, 1.0, 0.625, 1.0, 0.625, 1.0, 0.625, 1.0, 0.625, 1.0, 0.625, 0.75, 0.625, 0.75, 0.625, 0.75, 0.625, 0.75, 0.625, 0.75, 0.5119, 0.75, 0.5119, 0.75, 0.625, 0.75, 0.625, 1.0, 0.625, 1.0, 0.625, 1.0, 0.625, 1.0, 0.4326, 0.75, 0.375, 0.75, 0.375, 0.75, 0.4326, 0.75, 0.625, 1.0, 0.625, 1.0, 0.625, 1.0, 0.625, 1.0, 0.625, 1.0, 0.625, 1.0, 0.625, 1.0, 0.625, 1.0, 0.5119, 1.0, 0.625, 1.0, 0.625, 1.0, 0.5119, 1.0, 0.625, 1.0, 0.625, 1.0, 0.625, 1.0, 0.625, 1.0, 0.625, 1.0, 0.625, 1.0, 0.625, 1.0, 0.625, 1.0, 0.375, 1.0, 0.4326, 1.0, 0.4326, 1.0, 0.375, 1.0, 0.625, 0.75, 0.625, 0.75, 0.625, 0.75, 0.625, 0.75, 0.625, 0.75, 0.625, 0.75, 0.625, 0.75, 0.625, 0.75, 0.5119, 0.75, 0.4326, 0.75, 0.4326, 0.75, 0.5119, 0.75, 0.625, 1.0, 0.625, 1.0, 0.625, 1.0, 0.625, 1.0, 0.5119, 0.75, 0.625, 0.75, 0.625, 1.0, 0.5119, 1.0, 0.625, 0.75, 0.5119, 0.75, 0.5119, 0.75, 0.625, 0.75, 0.375, 1.0, 0.4326, 1.0, 0.4326, 1.0, 0.375, 1.0, 0.375, 0.0, 0.375, 0.0, 0.625, 0.0, 0.625, 0.0, 0.625, 0.75, 0.625, 0.75, 0.625, 0.75, 0.625, 0.75, 0.625, 0.75, 0.625, 0.75, 0.625, 0.75, 0.625, 0.75, 0.625, 1.0, 0.625, 1.0, 0.625, 1.0, 0.625, 1.0, 0.625, 1.0, 0.625, 1.0, 0.625, 1.0, 0.625, 1.0, 0.625, 1.0, 0.625, 0.75, 0.625, 0.75, 0.625, 1.0, 0.625, 1.0, 0.625, 1.0, 0.625, 1.0, 0.625, 1.0, 0.375, 1.0, 0.4326, 1.0, 0.4326, 1.0, 0.375, 1.0, 0.625, 1.0, 0.625, 1.0, 0.625, 1.0, 0.625, 1.0, 0.5119, 1.0, 0.625, 1.0, 0.625, 1.0, 0.5119, 1.0, 0.4326, 1.0, 0.5119, 1.0, 0.5119, 1.0, 0.4326, 1.0, 0.0, 0.0, 0.0, 0.0, 0.0, 0.0, 0.0, 0.0, 0.0, 0.0, 0.625, 0.25, 0.5119, 0.25, 0.5119, 0.25, 0.625, 0.25, 0.625, 0.25, 0.0, 0.0, 0.0, 0.0, 0.0, 0.0, 0.0, 0.0, 0.5119, 0.25, 0.5119, 0.25, 0.5119, 0.5, 0.5119, 0.5, 0.5119, 1.0, 0.5119, 1.0, 0.5119, 1.0, 0.5119, 1.0, 0.5119, 0.25, 0.5119, 0.25, 0.5119, 0.25, 0.5119, 0.25, 0.5119, 0.25, 0.5119, 0.25, 0.5119, 0.5, 0.5119, 0.5, 0.5119, 0.25, 0.5119, 0.25, 0.5119, 0.25, 0.5119, 0.25, 0.2619, 0.5, 0.2619, 0.5, 0.2619, 0.5, 0.2619, 0.5, 0.625, 0.5, 0.625, 0.5, 0.625, 0.25, 0.625, 0.25, 0.625, 0.5, 0.625, 0.5, 0.0, 0.0, 0.625, 1.0, 0.625, 1.0, 0.625, 1.0, 0.625, 1.0, 0.625, 1.0, 0.0, 0.0, 0.625, 1.0, 0.0, 0.0, 0.0, 0.0, 0.0, 0.0, 0.625, 1.0, 0.375, 0.25, 0.375, 0.25, 0.375, 0.25, 0.375, 0.25, 0.375, 0.25, 0.625, 1.0, 0.625, 1.0, 0.625, 1.0, 0.375, 0.25, 0.375, 0.25, 0.5, 0.625, 0.625, 1.0, 0.625, 1.0, 0.375, 0.25, 0.375, 0.25, 0.0, 0.0, 0.0, 0.0, 0.0, 0.0, 0.0, 0.0, 0.0, 0.0, 0.0, 0.0, 0.0, 0.0, 0.0, 0.0, 0.5119, 0.25, 0.625, 0.25, 0.625, 0.25, 0.5119, 0.25, 0.0, 0.0, 0.0, 0.0, 0.0, 0.0, 0.0, 0.0, 0.0, 0.0, 0.0, 0.0, 0.0, 0.0, 0.0, 0.0, 0.5119, 0.25, 0.625, 0.25, 0.625, 0.25, 0.5119, 0.25, 0.0, 0.0, 0.0, 0.0, 0.0, 0.0, 0.0, 0.0, 0.0, 0.0, 0.0, 0.0, 0.0, 0.0, 0.0, 0.0, 0.5119, 0.25, 0.625, 0.25, 0.625, 0.25, 0.5119, 0.25, 0.0, 0.0, 0.0, 0.0, 0.0, 0.0, 0.0, 0.0, 0.5119, 0.25, 0.625, 0.25, 0.625, 0.25, 0.5119, 0.25, 0.0, 0.0, 0.0, 0.0, 0.0, 0.0, 0.0, 0.0, 0.0, 0.0, 0.0, 0.0, 0.0, 0.0, 0.0, 0.0, 0.0, 0.0, 0.0, 0.0, 0.0, 0.0, 0.0, 0.0, 0.5119, 0.25, 0.625, 0.25, 0.625, 0.25, 0.5119, 0.25, 0.5119, 0.25, 0.625, 0.25, 0.625, 0.5, 0.625, 0.5, 0.5119, 0.5, 0.0, 0.0, 0.0, 0.0, 0.0, 0.0, 0.0, 0.0, 0.5119, 0.25, 0.625, 0.25, 0.625, 0.25, 0.5119, 0.25])
me_cube.materials.append(mat_material)
me_cube.use_remesh_preserve_volume = False
me_cube.use_remesh_preserve_attributes = False
me_cube.use_mirror_vertex_groups = False
me_cube.update()

# ---- objects
ob_cube = bpy.data.objects.new('Cube', me_cube)
ob_empty = bpy.data.objects.new('Empty', None)
ob_empty_001 = bpy.data.objects.new('Empty.001', None)
ob_empty_002 = bpy.data.objects.new('Empty.002', None)
ob_empty_003 = bpy.data.objects.new('Empty.003', None)

# ---- transforms, parenting, visibility, modifiers, constraints
ob_cube.location = (-6.074e-17, 0.0526, -0.2736)
ob_cube.scale = (0.3288, 0.3288, 0.3288)
ob_cube.lock_rotations_4d = False
ob_cube.empty_display_type = 'ARROWS'
ob_cube.lineart.crease_threshold = 0.0
_m = ob_cube.modifiers.new('Mirror', 'MIRROR')
_m.use_clip = True
ob_empty.location = (0.0, 0.0, 0.0)
ob_empty.rotation_euler = (1.571, -0.0, -0.0)
ob_empty.scale = (0.4065, 0.4065, 0.4065)
ob_empty.empty_display_type = 'IMAGE'
ob_empty.empty_display_size = 5.0
ob_empty.empty_image_depth = 'BACK'
ob_empty.show_empty_image_perspective = False
ob_empty.empty_image_side = 'FRONT'
ob_empty_001.location = (0.0, 0.0, 0.0)
ob_empty_001.rotation_euler = (1.571, -0.0, 1.571)
ob_empty_001.empty_display_type = 'IMAGE'
ob_empty_001.empty_display_size = 5.0
ob_empty_001.empty_image_depth = 'BACK'
ob_empty_001.show_empty_image_perspective = False
ob_empty_001.empty_image_side = 'FRONT'
ob_empty_002.location = (0.0, 0.0, 0.0)
ob_empty_002.rotation_euler = (0.0, -0.0, 1.571)
ob_empty_002.empty_display_type = 'IMAGE'
ob_empty_002.empty_display_size = 5.0
ob_empty_002.empty_image_depth = 'BACK'
ob_empty_002.show_empty_image_perspective = False
ob_empty_002.empty_image_side = 'FRONT'
ob_empty_003.location = (0.0, 0.0, 0.0)
ob_empty_003.rotation_euler = (1.571, 0.0, 3.142)
ob_empty_003.scale = (0.4065, 0.4065, 0.4065)
ob_empty_003.empty_display_type = 'IMAGE'
ob_empty_003.empty_display_size = 5.0
ob_empty_003.empty_image_depth = 'BACK'
ob_empty_003.show_empty_image_perspective = False
ob_empty_003.empty_image_side = 'FRONT'

# ---- collection membership
col_collection.objects.link(ob_cube)
col_collection.objects.link(ob_empty)
col_collection.objects.link(ob_empty_001)
col_collection.objects.link(ob_empty_002)
col_collection.objects.link(ob_empty_003)

# ---- scene / render settings (as saved in the file)
scene.frame_start = 1; scene.frame_end = 250; scene.frame_set(117)
scene.render.engine = 'BLENDER_EEVEE_NEXT'
scene.cycles.sampling_pattern = 'TABULATED_SOBOL'
scene.cycles.use_light_tree = False
scene.view_settings.view_transform = 'Filmic'
bpy.context.view_layer.update()

# ---- added for rendering (the .blend has no active camera and no usable light): camera, sun
cam_auto = bpy.data.cameras.new('AutoCamera')
cam_auto.lens = 50.0
cam_auto.sensor_width = 36.0
cam_auto.clip_end = 1000.0
ob_auto_camera = bpy.data.objects.new('AutoCamera', cam_auto)
scene.collection.objects.link(ob_auto_camera)
ob_auto_camera.location = (5.10146, -6.13005, 4.16151)
ob_auto_camera.rotation_euler = (1.09748, -7.21219e-08, 0.694738)
scene.camera = ob_auto_camera
light_auto_sun = bpy.data.lights.new('AutoSun', 'SUN')
light_auto_sun.energy = 3.0
light_auto_sun.angle = 0.0523599
ob_auto_sun = bpy.data.objects.new('AutoSun', light_auto_sun)
scene.collection.objects.link(ob_auto_sun)
ob_auto_sun.rotation_euler = (0.872665, 0.174533, 0.523599)
bpy.context.view_layer.update()
